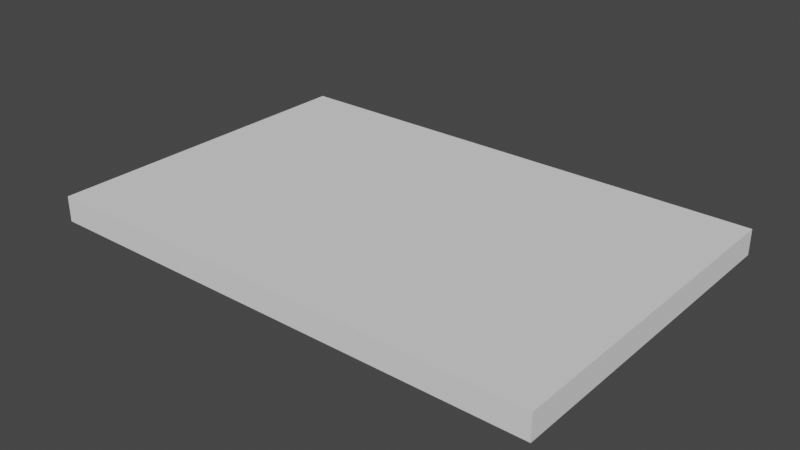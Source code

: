 # Source: Karramarro_EHU_3.blend  (saved by Blender 3.5.10; exported with 4.5.12 LTS)
import bpy
from mathutils import Matrix  # noqa: F401  (used for matrix-valued properties, if any)

bpy.ops.wm.read_factory_settings(use_empty=True)
scene = bpy.context.scene
scene.name = 'Scene'

# ---- collections
col_collection = bpy.data.collections.new('Collection'); scene.collection.children.link(col_collection)

# ---- world
world_world = bpy.data.worlds.new('World'); scene.world = world_world
world_world.use_nodes = True; world_world.node_tree.nodes.clear()
_N = world_world.node_tree.nodes; _L = world_world.node_tree.links
n0 = _N.new('ShaderNodeOutputWorld'); n0.name = 'World Output'; n0.location = (300, 300)
n1 = _N.new('ShaderNodeBackground'); n1.name = 'Background'; n1.location = (10, 300)
n1.inputs[0].default_value = (0.05088, 0.05088, 0.05088, 1.0)
_L.new(n1.outputs[0], n0.inputs[0])
n0.is_active_output = True
world_world.color = (0.05088, 0.05088, 0.05088)
world_world.use_sun_shadow = False
world_world.sun_shadow_jitter_overblur = 0.0

# ---- meshes
me_plane = bpy.data.meshes.new('Plane')
me_plane.from_pydata([(-30.0, -20.0, 0.0), (30.0, -20.0, 0.0), (-30.0, 20.0, 0.0), (30.0, 20.0, 0.0), (-30.0, 20.0, 0.0), (-30.0, -20.0, 0.0), (30.0, -20.0, 0.0), (30.0, 20.0, 0.0), (-30.0, 20.0, 3.0), (-30.0, -20.0, 3.0), (30.0, -20.0, 3.0), (30.0, 20.0, 3.0)], [], [(0, 2, 3, 1), (5, 6, 10, 9), (3, 2, 4, 7), (0, 1, 6, 5), (1, 3, 7, 6), (2, 0, 5, 4), (9, 10, 11, 8), (6, 7, 11, 10), (4, 5, 9, 8), (7, 4, 8, 11)])
_uv = me_plane.uv_layers.new(name='UVMap')
_uv.uv.foreach_set('vector', [0.0, 0.0, 0.0, 1.0, 1.0, 1.0, 1.0, 0.0, 0.0, 0.0, 1.0, 0.0, 1.0, 0.0, 0.0, 0.0, 1.0, 1.0, 0.0, 1.0, 0.0, 1.0, 1.0, 1.0, 0.0, 0.0, 1.0, 0.0, 1.0, 0.0, 0.0, 0.0, 1.0, 0.0, 1.0, 1.0, 1.0, 1.0, 1.0, 0.0, 0.0, 1.0, 0.0, 0.0, 0.0, 0.0, 0.0, 1.0, 0.0, 0.0, 1.0, 0.0, 1.0, 1.0, 0.0, 1.0, 1.0, 0.0, 1.0, 1.0, 1.0, 1.0, 1.0, 0.0, 0.0, 1.0, 0.0, 0.0, 0.0, 0.0, 0.0, 1.0, 1.0, 1.0, 0.0, 1.0, 0.0, 1.0, 1.0, 1.0])
me_plane.update()

# ---- objects
ob_empty = bpy.data.objects.new('Empty', None)
ob_plane = bpy.data.objects.new('Plane', me_plane)

# ---- transforms, parenting, visibility, modifiers, constraints
ob_empty.location = (-0.2528, 4.213, 3.316)
ob_empty.scale = (9.256, 9.256, 9.256)
ob_empty.empty_display_type = 'IMAGE'
ob_empty.empty_display_size = 5.0
ob_empty.use_empty_image_alpha = True
ob_empty.color = (1.0, 1.0, 1.0, 0.2315)
ob_plane.location = (0.0, 0.0, 0.0)

# ---- collection membership
col_collection.objects.link(ob_empty)
col_collection.objects.link(ob_plane)

# ---- scene / render settings (as saved in the file)
scene.frame_start = 1; scene.frame_end = 250; scene.frame_set(1)
scene.render.engine = 'BLENDER_EEVEE_NEXT'
scene.cycles.sampling_pattern = 'TABULATED_SOBOL'
scene.view_settings.view_transform = 'Filmic'
scene.unit_settings.scale_length = 0.001
bpy.context.view_layer.update()

# ---- added for rendering (the .blend has no active camera and no usable light): camera, sun
cam_auto = bpy.data.cameras.new('AutoCamera')
cam_auto.lens = 50.0
cam_auto.sensor_width = 36.0
cam_auto.clip_end = 1171.92
ob_auto_camera = bpy.data.objects.new('AutoCamera', cam_auto)
scene.collection.objects.link(ob_auto_camera)
ob_auto_camera.location = (66.7766, -80.1319, 54.9213)
ob_auto_camera.rotation_euler = (1.09748, -7.21219e-08, 0.694738)
scene.camera = ob_auto_camera
light_auto_sun = bpy.data.lights.new('AutoSun', 'SUN')
light_auto_sun.energy = 3.0
light_auto_sun.angle = 0.0523599
ob_auto_sun = bpy.data.objects.new('AutoSun', light_auto_sun)
scene.collection.objects.link(ob_auto_sun)
ob_auto_sun.rotation_euler = (0.872665, 0.174533, 0.523599)
bpy.context.view_layer.update()
